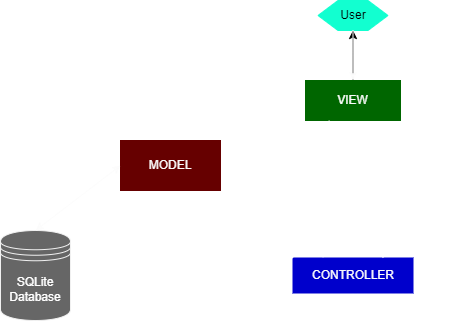

The diagram above was exported from draw.io. Its source (the exported page's mxGraphModel, read from the mxfile embedded in the PNG):
<mxGraphModel dx="1072" dy="563" grid="1" gridSize="10" guides="1" tooltips="1" connect="1" arrows="1" fold="1" page="1" pageScale="1" pageWidth="1920" pageHeight="1200" math="0" shadow="0">
  <root>
    <mxCell id="0" />
    <mxCell id="1" parent="0" />
    <mxCell id="30" value="&lt;font color=&quot;#fcfcfc&quot;&gt;MODEL&lt;/font&gt;" style="rounded=0;whiteSpace=wrap;html=1;fillColor=#660000;strokeColor=#660000;" parent="1" vertex="1">
      <mxGeometry x="210" y="270" width="100" height="50" as="geometry" />
    </mxCell>
    <mxCell id="29" value="&lt;font color=&quot;#ffffff&quot;&gt;SQLite&lt;br&gt;Database&lt;/font&gt;" style="shape=datastore;whiteSpace=wrap;html=1;fillColor=#666666;strokeColor=#F0F0F0;" parent="1" vertex="1">
      <mxGeometry x="90" y="360" width="70" height="90" as="geometry" />
    </mxCell>
    <mxCell id="44" value="" style="edgeStyle=none;html=1;fontColor=#FFFFFF;" parent="1" source="31" target="42" edge="1">
      <mxGeometry relative="1" as="geometry" />
    </mxCell>
    <mxCell id="31" value="&lt;font color=&quot;#fcfcfc&quot;&gt;VIEW&lt;/font&gt;" style="rounded=0;whiteSpace=wrap;html=1;fillColor=#006600;strokeColor=#006600;" parent="1" vertex="1">
      <mxGeometry x="395" y="210" width="95" height="40" as="geometry" />
    </mxCell>
    <mxCell id="32" value="&lt;font color=&quot;#fcfcfc&quot;&gt;CONTROLLER&lt;/font&gt;" style="rounded=0;whiteSpace=wrap;html=1;fillColor=#0000CC;strokeColor=#0000CC;" parent="1" vertex="1">
      <mxGeometry x="382.5" y="387.5" width="120" height="35" as="geometry" />
    </mxCell>
    <mxCell id="33" value="" style="endArrow=classic;startArrow=classic;html=1;exitX=0.5;exitY=0;exitDx=0;exitDy=0;entryX=0;entryY=0.5;entryDx=0;entryDy=0;strokeColor=#FCFCFC;" parent="1" source="29" target="30" edge="1">
      <mxGeometry width="50" height="50" relative="1" as="geometry">
        <mxPoint x="160" y="400" as="sourcePoint" />
        <mxPoint x="210" y="350" as="targetPoint" />
      </mxGeometry>
    </mxCell>
    <mxCell id="34" value="" style="endArrow=classic;html=1;exitX=0;exitY=0;exitDx=0;exitDy=0;entryX=1;entryY=1;entryDx=0;entryDy=0;strokeColor=#FFFFFF;" parent="1" source="32" target="30" edge="1">
      <mxGeometry width="50" height="50" relative="1" as="geometry">
        <mxPoint x="470" y="420" as="sourcePoint" />
        <mxPoint x="520" y="370" as="targetPoint" />
      </mxGeometry>
    </mxCell>
    <mxCell id="35" value="" style="endArrow=classic;html=1;entryX=0.25;entryY=0;entryDx=0;entryDy=0;exitX=0.25;exitY=1;exitDx=0;exitDy=0;strokeColor=#FFFFFF;" parent="1" source="31" target="32" edge="1">
      <mxGeometry width="50" height="50" relative="1" as="geometry">
        <mxPoint x="470" y="420" as="sourcePoint" />
        <mxPoint x="520" y="370" as="targetPoint" />
      </mxGeometry>
    </mxCell>
    <mxCell id="37" value="&lt;font color=&quot;#ffffff&quot;&gt;HTTP Requests&lt;/font&gt;" style="text;html=1;align=center;verticalAlign=middle;resizable=0;points=[];autosize=1;strokeColor=none;fillColor=none;" parent="1" vertex="1">
      <mxGeometry x="350" y="300" width="110" height="30" as="geometry" />
    </mxCell>
    <mxCell id="38" value="" style="endArrow=classic;html=1;entryX=0.75;entryY=1;entryDx=0;entryDy=0;exitX=0.75;exitY=0;exitDx=0;exitDy=0;strokeColor=#FFFFFF;" parent="1" source="32" target="31" edge="1">
      <mxGeometry width="50" height="50" relative="1" as="geometry">
        <mxPoint x="627.5" y="230" as="sourcePoint" />
        <mxPoint x="627.5" y="490" as="targetPoint" />
      </mxGeometry>
    </mxCell>
    <mxCell id="39" value="&lt;font color=&quot;#ffffff&quot;&gt;Renders&lt;/font&gt;" style="text;html=1;align=center;verticalAlign=middle;resizable=0;points=[];autosize=1;strokeColor=none;fillColor=none;" parent="1" vertex="1">
      <mxGeometry x="470" y="300" width="70" height="30" as="geometry" />
    </mxCell>
    <mxCell id="42" value="&lt;font color=&quot;#000000&quot;&gt;User&lt;/font&gt;" style="shape=hexagon;perimeter=hexagonPerimeter2;whiteSpace=wrap;html=1;fixedSize=1;fillColor=#12FFD0;strokeColor=#12FFD0;" parent="1" vertex="1">
      <mxGeometry x="407.5" y="130" width="70" height="30" as="geometry" />
    </mxCell>
    <mxCell id="43" value="" style="endArrow=classic;html=1;exitX=0.5;exitY=1;exitDx=0;exitDy=0;entryX=0.5;entryY=0;entryDx=0;entryDy=0;strokeColor=#FCFCFC;" parent="1" source="42" target="31" edge="1">
      <mxGeometry width="50" height="50" relative="1" as="geometry">
        <mxPoint x="470" y="420" as="sourcePoint" />
        <mxPoint x="520" y="370" as="targetPoint" />
      </mxGeometry>
    </mxCell>
  </root>
</mxGraphModel>